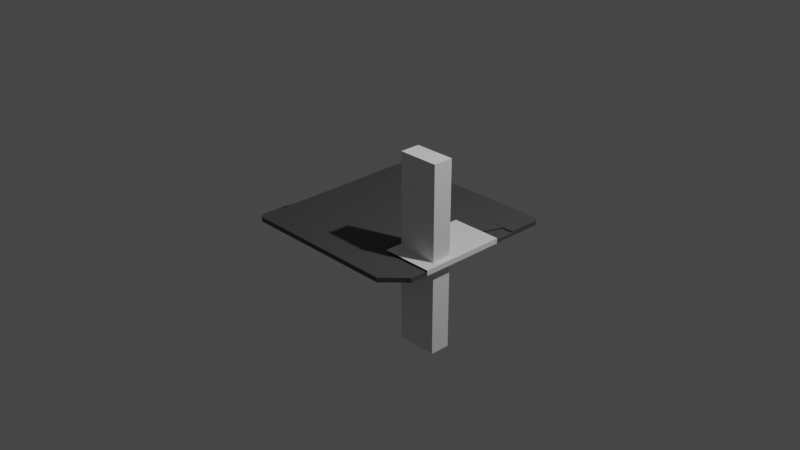 # Source: diskette.blend  (saved by Blender 2.92.15; exported with 4.5.12 LTS)
import bpy
from mathutils import Matrix  # noqa: F401  (used for matrix-valued properties, if any)

bpy.ops.wm.read_factory_settings(use_empty=True)
scene = bpy.context.scene
scene.name = 'Scene'

# ---- collections
col_collection = bpy.data.collections.new('Collection'); scene.collection.children.link(col_collection)

# ---- materials (node trees are filled in below, after node groups)
mat_material_001 = bpy.data.materials.new('Material.001')
mat_material_001.use_transparent_shadow = False

# ---- material node trees
mat_material_001.use_nodes = True; mat_material_001.node_tree.nodes.clear()
_N = mat_material_001.node_tree.nodes; _L = mat_material_001.node_tree.links
n0 = _N.new('ShaderNodeBsdfPrincipled'); n0.name = 'Principled BSDF'; n0.location = (10, 300)
n0.distribution = 'GGX'
n0.subsurface_method = 'BURLEY'
n0.inputs[0].default_value = (0.06998, 0.06998, 0.06998, 1.0)
n0.inputs[3].default_value = 1.45
n0.inputs[27].default_value = (0.0, 0.0, 0.0, 1.0)
n0.inputs[28].default_value = 1.0
n1 = _N.new('ShaderNodeOutputMaterial'); n1.name = 'Material Output'; n1.location = (300, 300)
_L.new(n0.outputs[0], n1.inputs[0])
n1.is_active_output = True

# ---- world
world_world = bpy.data.worlds.new('World'); scene.world = world_world
world_world.use_nodes = True; world_world.node_tree.nodes.clear()
_N = world_world.node_tree.nodes; _L = world_world.node_tree.links
n0 = _N.new('ShaderNodeOutputWorld'); n0.name = 'World Output'; n0.location = (300, 300)
n1 = _N.new('ShaderNodeBackground'); n1.name = 'Background'; n1.location = (10, 300)
n1.inputs[0].default_value = (0.05088, 0.05088, 0.05088, 1.0)
_L.new(n1.outputs[0], n0.inputs[0])
n0.is_active_output = True
world_world.color = (0.05088, 0.05088, 0.05088)
world_world.use_sun_shadow = False
world_world.sun_shadow_jitter_overblur = 0.0

# ---- cameras
cam_camera = bpy.data.cameras.new('Camera')
cam_camera.clip_end = 100.0
cam_camera.ortho_scale = 7.314

# ---- lights
light_light = bpy.data.lights.new('Light', 'POINT')
light_light.transmission_factor = 0.0
light_light.energy = 1000.0
light_light.shadow_soft_size = 0.1
light_light.shadow_maximum_resolution = 0.006
light_light.use_absolute_resolution = True

# ---- meshes
me_cube_001 = bpy.data.meshes.new('Cube.001')
me_cube_001.from_pydata([(-1.0, 0.6, -1.0), (-1.0, 0.2, -1.0), (-1.0, -0.2, -1.0), (-1.0, -0.6, -1.0), (-1.0, -0.6918, 1.0), (-1.0, 0.7101, 1.0), (1.0, -0.6, -1.0), (1.0, 0.6, -1.0), (1.0, 0.6, 1.0), (1.0, -0.6, 1.0), (0.6, 1.0, -1.0), (0.2, 1.0, -1.0), (-0.2, 1.0, -1.0), (-0.6, 1.0, -1.0), (-0.6, 1.0, 1.0), (-0.2, 1.0, 1.0), (0.2, 1.0, 1.0), (0.4211, 1.0, 1.0), (-0.6, -1.0, -1.0), (-0.2, -1.0, -1.0), (0.2, -1.0, -1.0), (0.6, -1.0, -1.0), (0.4211, -1.0, 1.0), (0.2, -1.0, 1.0), (-0.2, -1.0, 1.0), (-0.6, -1.0, 1.0), (-0.6, 0.7101, 1.0), (0.4211, 0.6, 1.0), (-0.2, 0.7101, 1.0), (-0.6, -0.6918, 1.0), (0.2, 0.6, -1.0), (-0.2, 0.6, -1.0), (-0.6, 0.6, -1.0), (-0.6, 0.2, -1.0), (-0.6, -0.2, -1.0), (0.2, -0.6, -1.0), (-0.2, -0.6, -1.0), (-0.6, -0.6, -1.0), (1.0, -0.7772, -1.0), (0.7772, -1.0, -1.0), (0.9581, -0.8124, -1.0), (0.8847, -0.8847, -1.0), (0.8375, -0.933, -1.0), (0.7772, -1.0, 1.0), (1.0, -0.7772, 1.0), (0.8375, -0.933, 1.0), (0.8847, -0.8847, 1.0), (0.9581, -0.8124, 1.0), (-0.9383, -1.0, -1.0), (-1.0, -0.9383, -1.0), (-0.9619, -0.9953, -1.0), (-0.9819, -0.9819, -1.0), (-0.9953, -0.9619, -1.0), (-1.0, -0.9383, 1.0), (-0.9383, -1.0, 1.0), (-0.9953, -0.9619, 1.0), (-0.9819, -0.9819, 1.0), (-0.9619, -0.9953, 1.0), (-1.0, 0.9383, -1.0), (-0.9383, 1.0, -1.0), (-0.9953, 0.9619, -1.0), (-0.9819, 0.9819, -1.0), (-0.9619, 0.9953, -1.0), (-0.9383, 1.0, 1.0), (-1.0, 0.9383, 1.0), (-0.9619, 0.9953, 1.0), (-0.9819, 0.9819, 1.0), (-0.9953, 0.9619, 1.0), (0.9383, 1.0, -1.0), (1.0, 0.9383, -1.0), (0.9619, 0.9953, -1.0), (0.9819, 0.9819, -1.0), (0.9953, 0.9619, -1.0), (1.0, 0.9383, 1.0), (0.9383, 1.0, 1.0), (0.9953, 0.9619, 1.0), (0.9819, 0.9819, 1.0), (0.9619, 0.9953, 1.0), (-0.2, -0.6918, 1.0), (0.2, -0.6918, 1.0), (1.0, 0.6, 0.3802), (1.0, -0.6, 0.3802), (0.4211, 0.6, 0.3802), (0.4211, -0.6, 0.3802), (0.4446, 0.6, 0.3802), (0.4446, -0.6, 0.3802), (0.3526, 0.7101, 1.0), (0.4446, 0.6, 0.9961), (0.3526, -0.6918, 1.0), (-1.0, -0.6918, 0.5607), (-1.0, -0.2, 0.5607), (-1.0, 0.2, 0.5607), (-0.6, -0.6918, 0.5607), (-0.2, -0.6918, 0.5607), (0.2, -0.6918, 0.5607), (0.3526, -0.6918, 0.5607)], [], [(14, 63, 65, 66, 67, 64, 5, 26), (29, 4, 53, 55, 56, 57, 54, 25), (6, 9, 44, 38), (59, 63, 14, 13), (69, 73, 8, 7), (10, 17, 74, 68), (6, 38, 40, 41, 42, 39, 21, 20, 35), (18, 25, 54, 48), (4, 89, 90, 91, 5, 0, 1, 2, 3), (2, 34, 37, 3), (11, 10, 68, 70, 71, 72, 69, 7, 30), (1, 33, 34, 2), (0, 32, 33, 1), (0, 5, 64, 58), (13, 12, 31, 32), (12, 11, 30, 31), (8, 27, 82, 80), (28, 26, 5, 91, 90, 89, 92, 93, 94, 95, 86), (27, 87, 84, 82), (29, 25, 24, 78), (49, 53, 4, 3), (37, 36, 19, 18), (36, 35, 20, 19), (21, 22, 23, 20), (20, 23, 24, 19), (19, 24, 25, 18), (58, 60, 61, 62, 59, 13, 32, 0), (13, 14, 15, 12), (12, 15, 16, 11), (11, 16, 17, 10), (43, 39, 42, 45), (45, 42, 41, 46), (46, 41, 40, 47), (47, 40, 38, 44), (39, 43, 22, 21), (48, 54, 57, 50), (50, 57, 56, 51), (51, 56, 55, 52), (52, 55, 53, 49), (63, 59, 62, 65), (65, 62, 61, 66), (66, 61, 60, 67), (67, 60, 58, 64), (73, 69, 72, 75), (75, 72, 71, 76), (76, 71, 70, 77), (77, 70, 68, 74), (3, 37, 18, 48, 50, 51, 52, 49), (6, 35, 36, 37, 34, 33, 32, 31, 30, 7), (82, 84, 85, 83, 81, 80), (9, 81, 83), (8, 80, 81, 9, 6, 7), (88, 79, 23, 22, 43, 45, 46, 47, 44, 9, 83, 85, 87, 27, 8, 73, 75, 76, 77, 74, 17, 16, 15, 28, 86), (87, 85, 84), (15, 14, 26, 28), (4, 29, 92, 89), (79, 88, 95, 94), (78, 79, 94, 93), (88, 86, 95), (29, 78, 93, 92), (23, 79, 78, 24)])
_uv = me_cube_001.uv_layers.new(name='UVMap')
_uv.uv.foreach_set('vector', [0.825, 0.5, 0.8673, 0.5, 0.7067, 0.3367, 0.7076, 0.3341, 0.7081, 0.3317, 0.875, 0.5077, 0.875, 0.55, 0.825, 0.55, 0.825, 0.7, 0.875, 0.7, 0.875, 0.7423, 0.8744, 0.7452, 0.8727, 0.7477, 0.8702, 0.7494, 0.8673, 0.75, 0.825, 0.75, 0.375, 0.7, 0.625, 0.7, 0.625, 0.7221, 0.375, 0.7221, 0.375, 0.2577, 0.625, 0.2577, 0.625, 0.3, 0.375, 0.3, 0.375, 0.5077, 0.625, 0.5077, 0.625, 0.55, 0.375, 0.55, 0.375, 0.45, 0.625, 0.45, 0.625, 0.4923, 0.375, 0.4923, 0.375, 0.7, 0.375, 0.7221, 0.3743, 0.7328, 0.3723, 0.7473, 0.3693, 0.7608, 0.3471, 0.75, 0.325, 0.75, 0.275, 0.75, 0.275, 0.7, 0.375, 0.95, 0.625, 0.95, 0.625, 0.9923, 0.375, 0.9923, 0.625, 0.05, 0.625, 0.05, 0.625, 0.1, 0.625, 0.15, 0.625, 0.2, 0.375, 0.2, 0.375, 0.15, 0.375, 0.1, 0.375, 0.05, 0.125, 0.65, 0.175, 0.65, 0.175, 0.7, 0.125, 0.7, 0.275, 0.5, 0.325, 0.5, 0.3673, 0.5, 0.3734, 0.497, 0.3742, 0.5008, 0.3748, 0.5048, 0.375, 0.5077, 0.375, 0.55, 0.275, 0.55, 0.125, 0.6, 0.175, 0.6, 0.175, 0.65, 0.125, 0.65, 0.125, 0.55, 0.175, 0.55, 0.175, 0.6, 0.125, 0.6, 0.375, 0.2, 0.625, 0.2, 0.625, 0.2423, 0.375, 0.2423, 0.175, 0.5, 0.225, 0.5, 0.225, 0.55, 0.175, 0.55, 0.225, 0.5, 0.275, 0.5, 0.275, 0.55, 0.225, 0.55, 0.625, 0.55, 0.675, 0.55, 0.675, 0.55, 0.625, 0.55, 0.775, 0.55, 0.825, 0.55, 0.875, 0.55, 0.875, 0.6, 0.875, 0.65, 0.875, 0.7, 0.825, 0.7, 0.775, 0.7, 0.725, 0.7, 0.6758, 0.7, 0.675, 0.55, 0.675, 0.55, 0.675, 0.55, 0.675, 0.55, 0.675, 0.55, 0.825, 0.7, 0.825, 0.75, 0.775, 0.75, 0.775, 0.7, 0.375, 0.007709, 0.625, 0.007709, 0.625, 0.05, 0.375, 0.05, 0.175, 0.7, 0.225, 0.7, 0.225, 0.75, 0.175, 0.75, 0.225, 0.7, 0.275, 0.7, 0.275, 0.75, 0.225, 0.75, 0.375, 0.8, 0.625, 0.8, 0.625, 0.85, 0.375, 0.85, 0.375, 0.85, 0.625, 0.85, 0.625, 0.9, 0.375, 0.9, 0.375, 0.9, 0.625, 0.9, 0.625, 0.95, 0.375, 0.95, 0.125, 0.5077, 0.2919, 0.3317, 0.2924, 0.3341, 0.2933, 0.3367, 0.1327, 0.5, 0.175, 0.5, 0.175, 0.55, 0.125, 0.55, 0.375, 0.3, 0.625, 0.3, 0.625, 0.35, 0.375, 0.35, 0.375, 0.35, 0.625, 0.35, 0.625, 0.4, 0.375, 0.4, 0.375, 0.4, 0.625, 0.4, 0.625, 0.45, 0.375, 0.45, 0.625, 0.7779, 0.375, 0.7779, 0.3693, 0.7608, 0.6307, 0.7608, 0.6307, 0.7608, 0.3693, 0.7608, 0.3723, 0.7473, 0.6277, 0.7473, 0.6277, 0.7473, 0.3723, 0.7473, 0.3743, 0.7328, 0.6257, 0.7328, 0.6257, 0.7328, 0.3743, 0.7328, 0.375, 0.7221, 0.625, 0.7221, 0.375, 0.7779, 0.625, 0.7779, 0.625, 0.8, 0.375, 0.8, 0.375, 0.9923, 0.625, 0.9923, 0.625, 0.9952, 0.375, 0.9952, 0.375, 0.9952, 0.625, 0.9952, 0.625, 1.0, 0.375, 1.0, 0.375, 0.0, 0.625, 0.0, 0.625, 0.004759, 0.375, 0.004759, 0.375, 0.004759, 0.625, 0.004759, 0.625, 0.007709, 0.375, 0.007709, 0.625, 0.2577, 0.375, 0.2577, 0.2933, 0.3367, 0.7067, 0.3367, 0.7067, 0.3367, 0.2933, 0.3367, 0.2924, 0.3341, 0.7076, 0.3341, 0.7076, 0.3341, 0.2924, 0.3341, 0.2919, 0.3317, 0.7081, 0.3317, 0.7081, 0.3317, 0.2919, 0.3317, 0.375, 0.2423, 0.625, 0.2423, 0.625, 0.5077, 0.375, 0.5077, 0.3748, 0.5048, 0.6252, 0.5048, 0.6252, 0.5048, 0.3748, 0.5048, 0.3742, 0.5008, 0.6258, 0.5008, 0.6258, 0.5008, 0.3742, 0.5008, 0.3734, 0.497, 0.6266, 0.497, 0.6266, 0.497, 0.3734, 0.497, 0.375, 0.4923, 0.625, 0.4923, 0.125, 0.7, 0.175, 0.7, 0.175, 0.75, 0.1327, 0.75, 0.1298, 0.7494, 0.1273, 0.7477, 0.1256, 0.7452, 0.125, 0.7423, 0.375, 0.7, 0.275, 0.7, 0.225, 0.7, 0.175, 0.7, 0.175, 0.65, 0.175, 0.6, 0.175, 0.55, 0.225, 0.55, 0.275, 0.55, 0.375, 0.55, 0.675, 0.55, 0.675, 0.55, 0.675, 0.7, 0.675, 0.7, 0.625, 0.7, 0.625, 0.55, 0.625, 0.7, 0.625, 0.7, 0.675, 0.7, 0.625, 0.55, 0.625, 0.55, 0.625, 0.7, 0.625, 0.7, 0.375, 0.7, 0.375, 0.55, 0.675, 0.7, 0.725, 0.7, 0.725, 0.75, 0.675, 0.75, 0.6529, 0.75, 0.6307, 0.7608, 0.6277, 0.7473, 0.6257, 0.7328, 0.625, 0.7221, 0.625, 0.7, 0.675, 0.7, 0.675, 0.7, 0.675, 0.55, 0.675, 0.55, 0.625, 0.55, 0.625, 0.5077, 0.6252, 0.5048, 0.6258, 0.5008, 0.6266, 0.497, 0.6327, 0.5, 0.675, 0.5, 0.725, 0.5, 0.775, 0.5, 0.775, 0.55, 0.6758, 0.55, 0.675, 0.55, 0.675, 0.7, 0.675, 0.55, 0.775, 0.5, 0.825, 0.5, 0.825, 0.55, 0.775, 0.55, 0.875, 0.7, 0.825, 0.7, 0.825, 0.7, 0.875, 0.7, 0.725, 0.7, 0.675, 0.7, 0.675, 0.7, 0.725, 0.7, 0.775, 0.7, 0.725, 0.7, 0.725, 0.7, 0.775, 0.7, 0.6758, 0.7, 0.6758, 0.55, 0.6758, 0.7, 0.825, 0.7, 0.775, 0.7, 0.775, 0.7, 0.825, 0.7, 0.725, 0.75, 0.725, 0.7, 0.775, 0.7, 0.775, 0.75])
me_cube_001.materials.append(mat_material_001)
me_cube_001.use_remesh_fix_poles = True
me_cube_001.use_remesh_preserve_attributes = False
me_cube_001.use_mirror_vertex_groups = False
me_cube_001.update()
me_cube_003 = bpy.data.meshes.new('Cube.003')
me_cube_003.from_pydata([(-1.0, -1.0, -1.0), (-1.0, -1.0, 1.0), (-1.0, 1.0, -1.0), (-1.0, 1.0, 1.0), (1.0, -1.0, -1.0), (1.0, -1.0, 1.0), (1.0, 1.0, -1.0), (1.0, 1.0, 1.0), (-1.0, -1.0, -0.9788), (-1.0, -1.0, 0.9788), (-1.0, 1.0, 0.9788), (-1.0, 1.0, -0.9788), (1.0, 1.0, 0.9788), (1.0, 1.0, -0.9788), (1.0, -1.0, 0.9788), (1.0, -1.0, -0.9788), (398.9, 1.0, -0.9788), (398.9, 1.0, -1.0), (398.9, -1.0, -1.0), (398.9, 1.0, 1.0), (398.9, -1.0, 1.0), (398.9, -1.0, -0.9788), (398.9, 1.0, 0.9788), (398.9, -1.0, 0.9788)], [], [(9, 1, 3, 10), (10, 3, 7, 12), (7, 5, 20, 19), (14, 5, 1, 9), (2, 6, 4, 0), (7, 3, 1, 5), (4, 15, 8, 0), (15, 14, 9, 8), (14, 12, 22, 23), (13, 12, 14, 15), (2, 11, 13, 6), (11, 10, 12, 13), (0, 8, 11, 2), (8, 9, 10, 11), (22, 19, 20, 23), (17, 16, 21, 18), (6, 13, 16, 17), (13, 15, 21, 16), (15, 4, 18, 21), (5, 14, 23, 20), (4, 6, 17, 18), (12, 7, 19, 22)])
_uv = me_cube_003.uv_layers.new(name='UVMap')
_uv.uv.foreach_set('vector', [0.5417, 0.0, 0.625, 0.0, 0.625, 0.25, 0.5417, 0.25, 0.5417, 0.25, 0.625, 0.25, 0.625, 0.5, 0.5417, 0.5, 0.625, 0.5, 0.625, 0.75, 0.625, 0.75, 0.625, 0.5, 0.5417, 0.75, 0.625, 0.75, 0.625, 1.0, 0.5417, 1.0, 0.125, 0.5, 0.375, 0.5, 0.375, 0.75, 0.125, 0.75, 0.625, 0.5, 0.875, 0.5, 0.875, 0.75, 0.625, 0.75, 0.375, 0.75, 0.4583, 0.75, 0.4583, 1.0, 0.375, 1.0, 0.4583, 0.75, 0.5417, 0.75, 0.5417, 1.0, 0.4583, 1.0, 0.5417, 0.75, 0.5417, 0.5, 0.5417, 0.5, 0.5417, 0.75, 0.4583, 0.5, 0.5417, 0.5, 0.5417, 0.75, 0.4583, 0.75, 0.375, 0.25, 0.4583, 0.25, 0.4583, 0.5, 0.375, 0.5, 0.4583, 0.25, 0.5417, 0.25, 0.5417, 0.5, 0.4583, 0.5, 0.375, 0.0, 0.4583, 0.0, 0.4583, 0.25, 0.375, 0.25, 0.4583, 0.0, 0.5417, 0.0, 0.5417, 0.25, 0.4583, 0.25, 0.5417, 0.5, 0.625, 0.5, 0.625, 0.75, 0.5417, 0.75, 0.375, 0.5, 0.4583, 0.5, 0.4583, 0.75, 0.375, 0.75, 0.375, 0.5, 0.4583, 0.5, 0.4583, 0.5, 0.375, 0.5, 0.4583, 0.5, 0.4583, 0.75, 0.4583, 0.75, 0.4583, 0.5, 0.4583, 0.75, 0.375, 0.75, 0.375, 0.75, 0.4583, 0.75, 0.625, 0.75, 0.5417, 0.75, 0.5417, 0.75, 0.625, 0.75, 0.375, 0.75, 0.375, 0.5, 0.375, 0.5, 0.375, 0.75, 0.5417, 0.5, 0.625, 0.5, 0.625, 0.5, 0.5417, 0.5])
me_cube_003.use_remesh_fix_poles = True
me_cube_003.use_remesh_preserve_attributes = False
me_cube_003.use_mirror_vertex_groups = False
me_cube_003.update()
me_cube = bpy.data.meshes.new('Cube')
me_cube.from_pydata([(-1.0, -1.0, -1.0), (-1.0, -1.0, 1.0), (-1.0, 1.0, -1.0), (-1.0, 1.0, 1.0), (1.0, -1.0, -1.0), (1.0, -1.0, 1.0), (1.0, 1.0, -1.0), (1.0, 1.0, 1.0)], [], [(0, 1, 3, 2), (2, 3, 7, 6), (6, 7, 5, 4), (4, 5, 1, 0), (2, 6, 4, 0), (7, 3, 1, 5)])
_uv = me_cube.uv_layers.new(name='UVMap')
_uv.uv.foreach_set('vector', [0.375, 0.0, 0.625, 0.0, 0.625, 0.25, 0.375, 0.25, 0.375, 0.25, 0.625, 0.25, 0.625, 0.5, 0.375, 0.5, 0.375, 0.5, 0.625, 0.5, 0.625, 0.75, 0.375, 0.75, 0.375, 0.75, 0.625, 0.75, 0.625, 1.0, 0.375, 1.0, 0.125, 0.5, 0.375, 0.5, 0.375, 0.75, 0.125, 0.75, 0.625, 0.5, 0.875, 0.5, 0.875, 0.75, 0.625, 0.75])
me_cube.use_remesh_fix_poles = True
me_cube.use_remesh_preserve_attributes = False
me_cube.use_mirror_vertex_groups = False
me_cube.update()

# ---- objects
ob_light = bpy.data.objects.new('Light', light_light)
ob_camera = bpy.data.objects.new('Camera', cam_camera)
ob_cube = bpy.data.objects.new('Cube', me_cube_001)
ob_cube_001 = bpy.data.objects.new('Cube.001', me_cube_003)
ob_cube_002 = bpy.data.objects.new('Cube.002', me_cube)

# ---- transforms, parenting, visibility, modifiers, constraints
ob_light.location = (4.076, 1.005, 5.904)
ob_light.rotation_euler = (0.6503, 0.05522, 1.866)
ob_light.lock_rotations_4d = False
ob_light.empty_display_type = 'ARROWS'
ob_light.color = (0.0, 0.0, 0.0, 0.0)
ob_light.lineart.crease_threshold = 0.0
ob_camera.location = (7.359, -6.926, 4.958)
ob_camera.rotation_euler = (1.109, 0.0, 0.8149)
ob_camera.lock_rotations_4d = False
ob_camera.empty_display_type = 'ARROWS'
ob_camera.color = (0.0, 0.0, 0.0, 0.0)
ob_camera.display_type = 'WIRE'
ob_camera.lineart.crease_threshold = 0.0
ob_cube.location = (0.006123, -0.01514, -0.002536)
ob_cube.scale = (1.0, 1.0, 0.025)
ob_cube.lineart.crease_threshold = 0.0
ob_cube_001.location = (1.008, -0.1177, 0.0)
ob_cube_001.rotation_euler = (0.0, 0.0, 3.142)
ob_cube_001.scale = (0.001397, 0.4757, 0.02813)
ob_cube_001.lineart.crease_threshold = 0.0
_m = ob_cube_001.modifiers.new('Boolean', 'BOOLEAN')
_m.object = ob_cube_002
ob_cube_002.location = (0.7276, -0.3443, 0.02494)
ob_cube_002.scale = (-0.2169, 0.1073, 1.0)
ob_cube_002.lineart.crease_threshold = 0.0

# ---- collection membership
col_collection.objects.link(ob_light)
col_collection.objects.link(ob_camera)
col_collection.objects.link(ob_cube)
col_collection.objects.link(ob_cube_001)
col_collection.objects.link(ob_cube_002)

# ---- scene / render settings (as saved in the file)
scene.camera = ob_camera
scene.frame_start = 1; scene.frame_end = 250; scene.frame_set(1)
scene.render.engine = 'BLENDER_EEVEE_NEXT'
scene.cycles.use_denoising = False
scene.cycles.samples = 128
scene.cycles.sampling_pattern = 'TABULATED_SOBOL'
scene.cycles.use_adaptive_sampling = False
scene.cycles.use_light_tree = False
scene.view_settings.view_transform = 'Filmic'
bpy.context.view_layer.update()
